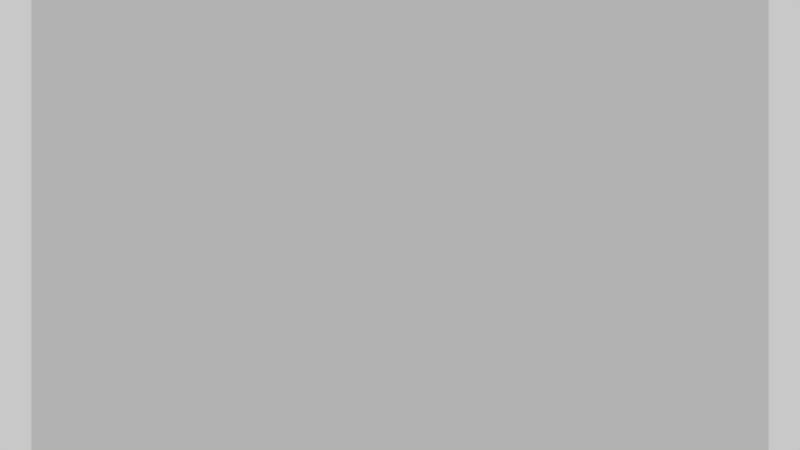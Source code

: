 # Source: letterf.blend  (saved by Blender 2.68.5; exported with 4.5.12 LTS)
import bpy
from mathutils import Matrix  # noqa: F401  (used for matrix-valued properties, if any)

bpy.ops.wm.read_factory_settings(use_empty=True)
scene = bpy.context.scene
scene.name = 'Scene'

# ---- collections
col_collection_1 = bpy.data.collections.new('Collection 1'); scene.collection.children.link(col_collection_1)

# ---- materials (node trees are filled in below, after node groups)
mat_material_001 = bpy.data.materials.new('Material.001')
mat_material_001.alpha_threshold = 0.0
mat_material_001.preview_render_type = 'CUBE'
mat_material_001.roughness = 0.5
mat_material_001.line_color = (0.0, 0.0, 0.0, 1.0)

# ---- material node trees
mat_material_001.use_nodes = True; mat_material_001.node_tree.nodes.clear()
_N = mat_material_001.node_tree.nodes; _L = mat_material_001.node_tree.links
n0 = _N.new('ShaderNodeTexCoord'); n0.name = 'Texture Coordinate'; n0.location = (-35, 348)
n0.width = 150
n1 = _N.new('ShaderNodeScript'); n1.name = 'Script'; n1.location = (141, 349)
n2 = _N.new('ShaderNodeBsdfDiffuse'); n2.name = 'Diffuse BSDF'; n2.location = (310, 344)
n2.inputs[1].default_value = 0.4
n3 = _N.new('ShaderNodeOutputMaterial'); n3.name = 'Material Output'; n3.location = (479, 337)
n3.width = 120
n3.hide = True
_L.new(n2.outputs[0], n3.inputs[0])
_L.new(n1.outputs[0], n2.inputs[0])
_L.new(n0.outputs[2], n1.inputs[0])
n3.is_active_output = True

# ---- world
world_world = bpy.data.worlds.new('World'); scene.world = world_world
world_world.use_nodes = True; world_world.node_tree.nodes.clear()
_N = world_world.node_tree.nodes; _L = world_world.node_tree.links
n0 = _N.new('ShaderNodeOutputWorld'); n0.name = 'World Output'; n0.location = (300, 300)
n0.width = 120
n1 = _N.new('ShaderNodeBackground'); n1.name = 'Background'; n1.location = (10, 300)
n1.width = 150
n1.inputs[0].default_value = (0.576, 0.576, 0.576, 1.0)
_L.new(n1.outputs[0], n0.inputs[0])
n0.is_active_output = True
world_world.color = (0.05088, 0.05088, 0.05088)
world_world.use_sun_shadow = False
world_world.sun_shadow_jitter_overblur = 0.0
world_world.cycles.sampling_method = 'MANUAL'
world_world.cycles.sample_map_resolution = 256

# ---- cameras
cam_camera = bpy.data.cameras.new('Camera')
cam_camera.clip_end = 100.0
cam_camera.lens = 35.0
cam_camera.sensor_width = 32.0
cam_camera.sensor_height = 18.0
cam_camera.ortho_scale = 7.314
cam_camera.dof.focus_distance = 0.0

# ---- meshes
me_plane = bpy.data.meshes.new('Plane')
me_plane.from_pydata([(1.0, -1.0, 0.0), (-1.0, -1.0, 0.0), (1.0, 1.0, 0.0), (-1.0, 1.0, 0.0)], [], [(1, 0, 2, 3)])
_uv = me_plane.uv_layers.new(name='UVMap')
_uv.uv.foreach_set('vector', [0.0, 0.0, 1.0, 0.0, 1.0, 1.0, 0.0, 1.0])
me_plane.materials.append(mat_material_001)
me_plane.use_remesh_preserve_volume = False
me_plane.use_remesh_preserve_attributes = False
me_plane.use_mirror_vertex_groups = False
me_plane.update()

# ---- objects
ob_plane = bpy.data.objects.new('Plane', me_plane)
ob_camera = bpy.data.objects.new('Camera', cam_camera)

# ---- transforms, parenting, visibility, modifiers, constraints
ob_plane.location = (0.0, 0.0, 0.0)
ob_plane.scale = (5.262, 5.262, 5.262)
ob_plane.lineart.crease_threshold = 0.0
ob_camera.location = (0.0, 0.0, 12.49)
ob_camera.lock_rotations_4d = False
ob_camera.empty_display_type = 'ARROWS'
ob_camera.color = (0.0, 0.0, 0.0, 0.0)
ob_camera.display_type = 'WIRE'
ob_camera.lineart.crease_threshold = 0.0

# ---- collection membership
col_collection_1.objects.link(ob_plane)
col_collection_1.objects.link(ob_camera)

# ---- scene / render settings (as saved in the file)
scene.camera = ob_camera
scene.frame_start = 1; scene.frame_end = 250; scene.frame_set(1)
scene.render.engine = 'CYCLES'
scene.render.image_settings.color_mode = 'RGB'
scene.render.image_settings.compression = 90
scene.render.resolution_percentage = 50
scene.render.dither_intensity = 0.0
scene.render.bake_margin = 2
scene.render.bake_bias = 0.0
scene.cycles.shading_system = True
scene.cycles.use_denoising = False
scene.cycles.samples = 100
scene.cycles.sampling_pattern = 'TABULATED_SOBOL'
scene.cycles.light_sampling_threshold = 0.0
scene.cycles.use_adaptive_sampling = False
scene.cycles.use_light_tree = False
scene.cycles.blur_glossy = 0.0
scene.cycles.volume_bounces = 1
scene.cycles.pixel_filter_type = 'GAUSSIAN'
scene.cycles.sample_clamp_indirect = 0.0
scene.view_settings.view_transform = 'Standard'
bpy.context.view_layer.update()
